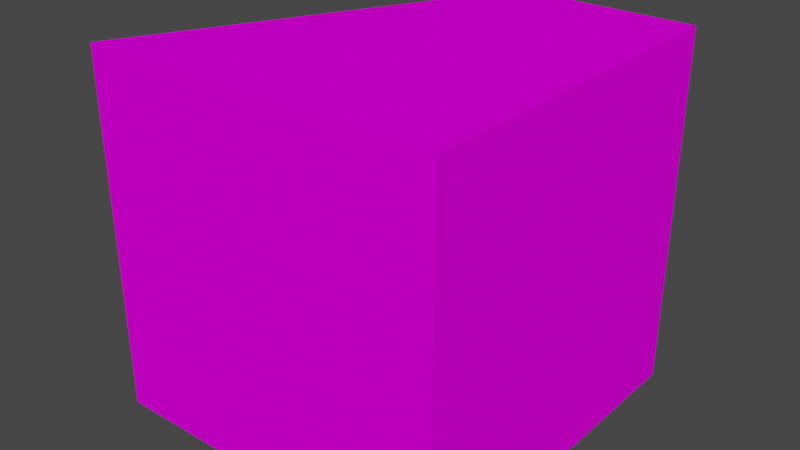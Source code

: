 # Source: Hybrid_Logic_Object_Model.blend  (saved by Blender 2.93.21; exported with 4.5.12 LTS)
import bpy
from mathutils import Matrix  # noqa: F401  (used for matrix-valued properties, if any)

bpy.ops.wm.read_factory_settings(use_empty=True)
scene = bpy.context.scene
scene.name = 'Scene'

# ---- collections
col_collection = bpy.data.collections.new('Collection'); scene.collection.children.link(col_collection)

# ---- images (referenced by path relative to the original .blend; pixels are not part of the script)
import os
ASSET_DIR = os.environ.get("B2B_ASSET_DIR", "")  # directory of the original .blend (textures are referenced by path, not embedded)
HERE = os.path.dirname(os.path.abspath(__file__))  # packed textures are extracted next to this script under _unpacked/

def load_image(name, relpath, width, height, colorspace="sRGB"):
    """Load a texture the original file referenced (path relative to the .blend, or extracted next to this script)."""
    p = next((c for c in (os.path.join(HERE, relpath), os.path.join(ASSET_DIR, relpath)) if relpath and os.path.exists(c)), "")
    if p:
        img = bpy.data.images.load(p, check_existing=True)
        img.name = name
    else:  # same state as the original file: an image datablock whose file is absent (Cycles renders it pink)
        img = bpy.data.images.new(name, width, height)
        img.source = "FILE"
        img.filepath = "//" + (relpath or name)
    img.colorspace_settings.name = colorspace
    return img
img_hybridtexture = load_image('HybridTexture', 'Hybrid_Logic_Object_Tex.png', 1024, 1024, 'sRGB')

# ---- materials (node trees are filled in below, after node groups)
mat_emission = bpy.data.materials.new('Emission')

# ---- material node trees
mat_emission.use_nodes = True; mat_emission.node_tree.nodes.clear()
_N = mat_emission.node_tree.nodes; _L = mat_emission.node_tree.links
n0 = _N.new('ShaderNodeOutputMaterial'); n0.name = 'Material Output'; n0.location = (305, 287)
n1 = _N.new('ShaderNodeTexImage'); n1.name = 'Image Texture'; n1.location = (-324, 282)
n1.image = img_hybridtexture
n2 = _N.new('ShaderNodeBsdfDiffuse'); n2.name = 'Diffuse BSDF'; n2.location = (25, 259)
_L.new(n2.outputs[0], n0.inputs[0])
_L.new(n1.outputs[0], n2.inputs[0])
n0.is_active_output = True

# ---- world
world_world = bpy.data.worlds.new('World'); scene.world = world_world
world_world.use_nodes = True; world_world.node_tree.nodes.clear()
_N = world_world.node_tree.nodes; _L = world_world.node_tree.links
n0 = _N.new('ShaderNodeOutputWorld'); n0.name = 'World Output'; n0.location = (300, 300)
n1 = _N.new('ShaderNodeBackground'); n1.name = 'Background'; n1.location = (10, 300)
n1.inputs[0].default_value = (0.05088, 0.05088, 0.05088, 1.0)
_L.new(n1.outputs[0], n0.inputs[0])
n0.is_active_output = True
world_world.color = (0.05088, 0.05088, 0.05088)
world_world.use_sun_shadow = False
world_world.sun_shadow_jitter_overblur = 0.0

# ---- meshes
me_cube_002 = bpy.data.meshes.new('Cube.002')
me_cube_002.from_pydata([(1.0, -0.8, -1.2), (1.0, -0.8, 0.8), (1.0, 1.2, -1.2), (1.0, 1.2, 0.8), (-1.0, -0.8, -1.2), (-1.0, -0.8, 0.8), (1.49e-08, -0.8, 0.8), (1.49e-08, 1.2, -1.2), (1.49e-08, 1.2, 0.8), (1.49e-08, -0.8, -1.2)], [], [(9, 4, 7), (6, 1, 3, 8), (1, 0, 2, 3), (6, 9, 0, 1), (5, 4, 9, 6), (5, 6, 8), (3, 2, 7, 8), (0, 9, 7, 2), (7, 4, 5, 8)])
_uv = me_cube_002.uv_layers.new(name='UVMap')
_uv.uv.foreach_set('vector', [0.3333, 0.7865, 0.3333, 1.0, 1.987e-08, 0.7865, 1.0, 0.2135, 1.0, 0.4271, 0.6667, 0.4271, 0.6667, 0.2135, 0.6667, 0.0, 0.6667, 0.4271, 0.3333, 0.4271, 0.3333, 1.145e-07, 0.6667, 0.6406, 0.3333, 0.6406, 0.3333, 0.4271, 0.6667, 0.4271, 0.6667, 0.8541, 0.3333, 0.8541, 0.3333, 0.6406, 0.6667, 0.6406, 1.0, 0.0, 1.0, 0.2135, 0.6667, 0.2135, 0.0, 1.782e-07, 0.3333, 0.0, 0.3333, 0.09549, 1.987e-08, 0.09549, 0.3333, 0.5729, 0.3333, 0.7865, 1.987e-08, 0.7865, 0.0, 0.5729, 0.3333, 0.09549, 0.3333, 0.5729, 1.887e-07, 0.5729, 1.987e-08, 0.09549])
me_cube_002.materials.append(mat_emission)
me_cube_002.use_remesh_preserve_volume = False
me_cube_002.use_remesh_preserve_attributes = False
me_cube_002.use_mirror_vertex_groups = False
me_cube_002.update()

# ---- objects
ob_logicobjecthybrid = bpy.data.objects.new('LogicObjectHybrid', me_cube_002)

# ---- transforms, parenting, visibility, modifiers, constraints
ob_logicobjecthybrid.location = (0.0, 0.0, 0.0)
ob_logicobjecthybrid.lock_rotations_4d = False
ob_logicobjecthybrid.empty_display_type = 'ARROWS'
ob_logicobjecthybrid.lineart.crease_threshold = 0.0

# ---- collection membership
col_collection.objects.link(ob_logicobjecthybrid)

# ---- scene / render settings (as saved in the file)
scene.frame_start = 1; scene.frame_end = 250; scene.frame_set(1)
scene.render.engine = 'CYCLES'
scene.cycles.use_denoising = False
scene.cycles.samples = 128
scene.cycles.sampling_pattern = 'TABULATED_SOBOL'
scene.cycles.use_adaptive_sampling = False
scene.cycles.use_light_tree = False
scene.cycles.bake_type = 'EMIT'
scene.view_settings.view_transform = 'Filmic'
bpy.context.view_layer.update()

# ---- added for rendering (the .blend has no active camera and no usable light): camera, sun
cam_auto = bpy.data.cameras.new('AutoCamera')
cam_auto.lens = 50.0
cam_auto.sensor_width = 36.0
cam_auto.clip_end = 1000.0
ob_auto_camera = bpy.data.objects.new('AutoCamera', cam_auto)
scene.collection.objects.link(ob_auto_camera)
ob_auto_camera.location = (3.20507, -3.64609, 2.36406)
ob_auto_camera.rotation_euler = (1.09748, -7.21219e-08, 0.694738)
scene.camera = ob_auto_camera
light_auto_sun = bpy.data.lights.new('AutoSun', 'SUN')
light_auto_sun.energy = 3.0
light_auto_sun.angle = 0.0523599
ob_auto_sun = bpy.data.objects.new('AutoSun', light_auto_sun)
scene.collection.objects.link(ob_auto_sun)
ob_auto_sun.rotation_euler = (0.872665, 0.174533, 0.523599)
bpy.context.view_layer.update()
